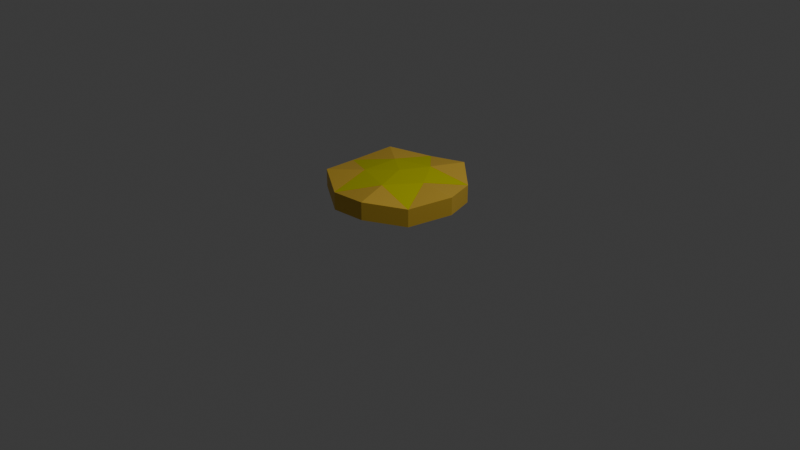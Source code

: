 # Source: StarCoin.blend  (saved by Blender 4.4.30; exported with 4.5.12 LTS)
import bpy
from mathutils import Matrix  # noqa: F401  (used for matrix-valued properties, if any)

bpy.ops.wm.read_factory_settings(use_empty=True)
scene = bpy.context.scene
scene.name = 'Scene'

# ---- collections
col_collection = bpy.data.collections.new('Collection'); scene.collection.children.link(col_collection)

# ---- materials (node trees are filled in below, after node groups)
mat_material_001 = bpy.data.materials.new('Material.001')
mat_material_002 = bpy.data.materials.new('Material.002')

# ---- material node trees
mat_material_001.use_nodes = True; mat_material_001.node_tree.nodes.clear()
_N = mat_material_001.node_tree.nodes; _L = mat_material_001.node_tree.links
n0 = _N.new('ShaderNodeBsdfPrincipled'); n0.name = 'Principled BSDF'; n0.location = (10, 300)
n0.inputs[0].default_value = (0.8001, 0.5207, 0.06199, 1.0)
n0.inputs[1].default_value = 0.5
n1 = _N.new('ShaderNodeOutputMaterial'); n1.name = 'Material Output'; n1.location = (300, 300)
_L.new(n0.outputs[0], n1.inputs[0])
n1.is_active_output = True
mat_material_002.use_nodes = True; mat_material_002.node_tree.nodes.clear()
_N = mat_material_002.node_tree.nodes; _L = mat_material_002.node_tree.links
n0 = _N.new('ShaderNodeBsdfPrincipled'); n0.name = 'Principled BSDF'; n0.location = (10, 300)
n0.inputs[0].default_value = (0.676, 0.6769, 0.0, 1.0)
n0.inputs[1].default_value = 0.5
n1 = _N.new('ShaderNodeOutputMaterial'); n1.name = 'Material Output'; n1.location = (300, 300)
_L.new(n0.outputs[0], n1.inputs[0])
n1.is_active_output = True

# ---- world
world_world = bpy.data.worlds.new('World'); scene.world = world_world
world_world.use_nodes = True; world_world.node_tree.nodes.clear()
_N = world_world.node_tree.nodes; _L = world_world.node_tree.links
n0 = _N.new('ShaderNodeOutputWorld'); n0.name = 'World Output'; n0.location = (300, 300)
n1 = _N.new('ShaderNodeBackground'); n1.name = 'Background'; n1.location = (10, 300)
n1.inputs[0].default_value = (0.05088, 0.05088, 0.05088, 1.0)
_L.new(n1.outputs[0], n0.inputs[0])
n0.is_active_output = True
world_world.color = (0.05088, 0.05088, 0.05088)
world_world.sun_shadow_jitter_overblur = 0.0

# ---- cameras
cam_camera = bpy.data.cameras.new('Camera')
cam_camera.clip_end = 100.0
cam_camera.ortho_scale = 7.314

# ---- lights
light_light = bpy.data.lights.new('Light', 'POINT')
light_light.energy = 1000.0
light_light.shadow_soft_size = 0.1

# ---- meshes
me_icosphere = bpy.data.meshes.new('Icosphere')
me_icosphere.from_pydata([(0.2245, -0.7025, 0.4877), (-0.6, -0.4346, 0.4877), (-0.6, 0.4324, 0.4877), (0.2245, 0.7003, 0.4877), (0.7341, -0.001087, 0.4877), (-3.584e-06, -3.32e-07, 0.5389), (0.558, -0.4082, 0.4311), (-0.2168, -0.66, 0.4311), (-0.6957, -0.0008694, 0.4311), (-0.2168, 0.6582, 0.4311), (0.558, 0.4065, 0.4311), (0.1071, -0.3299, 0.5123), (0.3467, -2.789e-05, 0.5123), (-0.2807, -0.2039, 0.5123), (-0.2807, 0.2038, 0.5123), (0.1071, 0.3298, 0.5123), (0.5579, -0.4082, 0.2438), (0.2245, -0.7025, 0.3004), (-0.2169, -0.66, 0.2438), (-0.6, -0.4346, 0.3004), (-0.6958, -0.000891, 0.2438), (-0.6, 0.4324, 0.3004), (-0.2169, 0.6582, 0.2438), (0.2245, 0.7003, 0.3004), (0.5579, 0.4065, 0.2438), (0.7341, -0.001108, 0.3004), (0.1041, -0.3211, 0.233), (0.3373, -6.835e-05, 0.233), (-6.614e-05, -2.054e-05, 0.1809), (-0.2733, -0.1985, 0.2329), (-0.2733, 0.1983, 0.233), (0.1041, 0.3209, 0.233)], [], [(0, 11, 6), (1, 13, 7), (2, 14, 8), (3, 15, 9), (4, 12, 10), (12, 5, 15), (12, 15, 10), (10, 15, 3), (15, 5, 14), (15, 14, 9), (9, 14, 2), (14, 5, 13), (14, 13, 8), (8, 13, 1), (13, 5, 11), (13, 11, 7), (7, 11, 0), (11, 5, 12), (11, 12, 6), (6, 12, 4), (17, 16, 26), (19, 18, 29), (21, 20, 30), (23, 22, 31), (25, 24, 27), (27, 31, 28), (27, 24, 31), (24, 23, 31), (31, 30, 28), (31, 22, 30), (22, 21, 30), (30, 29, 28), (30, 20, 29), (20, 19, 29), (29, 26, 28), (29, 18, 26), (18, 17, 26), (26, 27, 28), (26, 16, 27), (16, 25, 27), (9, 2, 21, 22), (3, 9, 22, 23), (6, 4, 25, 16), (0, 6, 16, 17), (10, 3, 23, 24), (4, 10, 24, 25), (7, 0, 17, 18), (1, 7, 18, 19), (8, 1, 19, 20), (2, 8, 20, 21)])
me_icosphere.polygons.foreach_set('material_index', [0, 0, 0, 0, 0, 1, 1, 0, 1, 1, 0, 1, 1, 0, 1, 1, 0, 1, 1, 0, 0, 0, 0, 0, 0, 1, 1, 0, 1, 1, 0, 1, 1, 0, 1, 1, 0, 1, 1, 0, 0, 0, 0, 0, 0, 0, 0, 0, 0, 0])
_uv = me_icosphere.uv_layers.new(name='UVMap')
_uv.uv.foreach_set('vector', [0.1818, 0.3149, 0.2273, 0.3937, 0.2727, 0.3149, 0.0, 0.3149, 0.04546, 0.3937, 0.09091, 0.3149, 0.7273, 0.3149, 0.7727, 0.3937, 0.8182, 0.3149, 0.5455, 0.3149, 0.5909, 0.3937, 0.6364, 0.3149, 0.3636, 0.3149, 0.4091, 0.3937, 0.4545, 0.3149, 0.4091, 0.3937, 0.4545, 0.4724, 0.5, 0.3937, 0.4091, 0.3937, 0.5, 0.3937, 0.4545, 0.3149, 0.4545, 0.3149, 0.5, 0.3937, 0.5455, 0.3149, 0.5909, 0.3937, 0.6364, 0.4724, 0.6818, 0.3937, 0.5909, 0.3937, 0.6818, 0.3937, 0.6364, 0.3149, 0.6364, 0.3149, 0.6818, 0.3937, 0.7273, 0.3149, 0.7727, 0.3937, 0.8182, 0.4724, 0.8636, 0.3937, 0.7727, 0.3937, 0.8636, 0.3937, 0.8182, 0.3149, 0.8182, 0.3149, 0.8636, 0.3937, 0.9091, 0.3149, 0.04546, 0.3937, 0.09091, 0.4724, 0.1364, 0.3937, 0.04546, 0.3937, 0.1364, 0.3937, 0.09091, 0.3149, 0.09091, 0.3149, 0.1364, 0.3937, 0.1818, 0.3149, 0.2273, 0.3937, 0.2727, 0.4724, 0.3182, 0.3937, 0.2273, 0.3937, 0.3182, 0.3937, 0.2727, 0.3149, 0.2727, 0.3149, 0.3182, 0.3937, 0.3636, 0.3149, 0.1818, 0.3149, 0.2727, 0.3149, 0.2273, 0.3937, 0.0, 0.3149, 0.09091, 0.3149, 0.04546, 0.3937, 0.7273, 0.3149, 0.8182, 0.3149, 0.7727, 0.3937, 0.5455, 0.3149, 0.6364, 0.3149, 0.5909, 0.3937, 0.3636, 0.3149, 0.4545, 0.3149, 0.4091, 0.3937, 0.4091, 0.3937, 0.5, 0.3937, 0.4545, 0.4724, 0.4091, 0.3937, 0.4545, 0.3149, 0.5, 0.3937, 0.4545, 0.3149, 0.5455, 0.3149, 0.5, 0.3937, 0.5909, 0.3937, 0.6818, 0.3937, 0.6364, 0.4724, 0.5909, 0.3937, 0.6364, 0.3149, 0.6818, 0.3937, 0.6364, 0.3149, 0.7273, 0.3149, 0.6818, 0.3937, 0.7727, 0.3937, 0.8636, 0.3937, 0.8182, 0.4724, 0.7727, 0.3937, 0.8182, 0.3149, 0.8636, 0.3937, 0.8182, 0.3149, 0.9091, 0.3149, 0.8636, 0.3937, 0.04546, 0.3937, 0.1364, 0.3937, 0.09091, 0.4724, 0.04546, 0.3937, 0.09091, 0.3149, 0.1364, 0.3937, 0.09091, 0.3149, 0.1818, 0.3149, 0.1364, 0.3937, 0.2273, 0.3937, 0.3182, 0.3937, 0.2727, 0.4724, 0.2273, 0.3937, 0.2727, 0.3149, 0.3182, 0.3937, 0.2727, 0.3149, 0.3636, 0.3149, 0.3182, 0.3937, 0.6364, 0.3149, 0.7273, 0.3149, 0.7273, 0.3149, 0.6364, 0.3149, 0.5455, 0.3149, 0.6364, 0.3149, 0.6364, 0.3149, 0.5455, 0.3149, 0.2727, 0.3149, 0.3636, 0.3149, 0.3636, 0.3149, 0.2727, 0.3149, 0.1818, 0.3149, 0.2727, 0.3149, 0.2727, 0.3149, 0.1818, 0.3149, 0.4545, 0.3149, 0.5455, 0.3149, 0.5455, 0.3149, 0.4545, 0.3149, 0.3636, 0.3149, 0.4545, 0.3149, 0.4545, 0.3149, 0.3636, 0.3149, 0.09091, 0.3149, 0.1818, 0.3149, 0.1818, 0.3149, 0.09091, 0.3149, 0.0, 0.3149, 0.09091, 0.3149, 0.09091, 0.3149, 0.0, 0.3149, 0.8182, 0.3149, 0.9091, 0.3149, 0.9091, 0.3149, 0.8182, 0.3149, 0.7273, 0.3149, 0.8182, 0.3149, 0.8182, 0.3149, 0.7273, 0.3149])
me_icosphere.materials.append(mat_material_001)
me_icosphere.materials.append(mat_material_002)
me_icosphere.update()

# ---- objects
ob_light = bpy.data.objects.new('Light', light_light)
ob_camera = bpy.data.objects.new('Camera', cam_camera)
ob_icosphere = bpy.data.objects.new('Icosphere', me_icosphere)

# ---- transforms, parenting, visibility, modifiers, constraints
ob_light.location = (4.076, 1.005, 5.904)
ob_light.rotation_euler = (0.6503, 0.05522, 1.866)
ob_light.lock_rotations_4d = False
ob_light.empty_display_type = 'ARROWS'
ob_light.color = (0.0, 0.0, 0.0, 0.0)
ob_light.lineart.crease_threshold = 0.0
ob_camera.location = (7.359, -6.926, 4.958)
ob_camera.rotation_euler = (1.109, 0.0, 0.8149)
ob_camera.lock_rotations_4d = False
ob_camera.empty_display_type = 'ARROWS'
ob_camera.color = (0.0, 0.0, 0.0, 0.0)
ob_camera.display_type = 'WIRE'
ob_camera.lineart.crease_threshold = 0.0
ob_icosphere.location = (0.0, 0.0, 0.0)

# ---- collection membership
col_collection.objects.link(ob_light)
col_collection.objects.link(ob_camera)
col_collection.objects.link(ob_icosphere)

# ---- scene / render settings (as saved in the file)
scene.camera = ob_camera
scene.frame_start = 1; scene.frame_end = 250; scene.frame_set(1)
scene.render.engine = 'BLENDER_EEVEE_NEXT'
bpy.context.view_layer.update()
